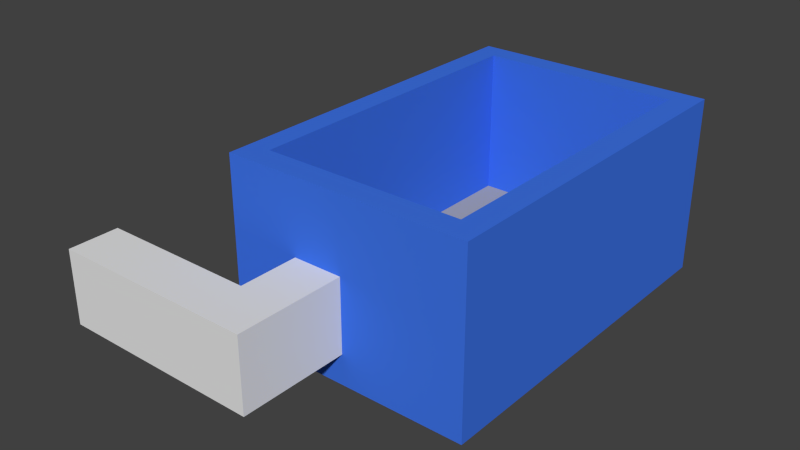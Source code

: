 # Source: mirror1.blend  (saved by Blender 2.69.0; exported with 4.5.12 LTS)
import bpy
from mathutils import Matrix  # noqa: F401  (used for matrix-valued properties, if any)

bpy.ops.wm.read_factory_settings(use_empty=True)
scene = bpy.context.scene
scene.name = 'Scene'

# ---- collections
col_collection_1 = bpy.data.collections.new('Collection 1'); scene.collection.children.link(col_collection_1)
col_collection_2 = bpy.data.collections.new('Collection 2'); scene.collection.children.link(col_collection_2)
col_collection_2.hide_render = True
col_collection_2.hide_viewport = True

# ---- materials (node trees are filled in below, after node groups)
mat_entrance = bpy.data.materials.new('Entrance')
mat_entrance.alpha_threshold = 0.0
mat_entrance.use_transparent_shadow = False
mat_entrance.diffuse_color = (0.0102, 0.8, 0.005229, 1.0)
mat_entrance.roughness = 0.5
mat_entrance.line_color = (0.0, 0.0, 0.0, 1.0)
mat_target = bpy.data.materials.new('Target')
mat_target.alpha_threshold = 0.0
mat_target.use_transparent_shadow = False
mat_target.diffuse_color = (0.8, 0.05178, 0.04293, 1.0)
mat_target.roughness = 0.5
mat_target.line_color = (0.0, 0.0, 0.0, 1.0)
mat_floor = bpy.data.materials.new('Floor')
mat_floor.alpha_threshold = 0.0
mat_floor.use_transparent_shadow = False
mat_floor.diffuse_color = (0.4, 0.4, 0.4, 1.0)
mat_floor.roughness = 0.5
mat_floor.line_color = (0.0, 0.0, 0.0, 1.0)
mat_walls = bpy.data.materials.new('Walls')
mat_walls.alpha_threshold = 0.0
mat_walls.use_transparent_shadow = False
mat_walls.diffuse_color = (0.04968, 0.1728, 0.8, 1.0)
mat_walls.roughness = 0.5
mat_walls.line_color = (0.0, 0.0, 0.0, 1.0)

# ---- material node trees

# ---- world
world_world = bpy.data.worlds.new('World'); scene.world = world_world
world_world.color = (0.05088, 0.05088, 0.05088)
world_world.use_sun_shadow = False
world_world.sun_shadow_jitter_overblur = 0.0
world_world.cycles.sampling_method = 'MANUAL'
world_world.cycles.sample_map_resolution = 256

# ---- meshes
me_cube_006 = bpy.data.meshes.new('Cube.006')
me_cube_006.from_pydata([(-11.96, -10.64, 4.998), (-11.96, -10.64, 0.714), (-11.96, -13.54, 4.998), (-11.96, -13.54, 0.714)], [], [(1, 0, 2, 3)])
_ca = me_cube_006.color_attributes.new('Col', 'BYTE_COLOR', 'CORNER')
_ca.data.foreach_set('color', [1.0, 1.0, 1.0, 1.0, 1.0, 1.0, 1.0, 1.0, 1.0, 1.0, 1.0, 1.0, 1.0, 1.0, 1.0, 1.0])
me_cube_006.use_remesh_preserve_volume = False
me_cube_006.use_remesh_preserve_attributes = False
me_cube_006.use_mirror_vertex_groups = False
me_cube_006.update()
me_cube_004 = bpy.data.meshes.new('Cube.004')
me_cube_004.from_pydata([(-0.0714, -13.54, 0.714), (-2.963, -14.14, 0.714), (-0.0714, -7.14, 0.714), (-2.963, -10.64, 4.998), (-0.0714, -13.54, 4.998), (-0.0714, -10.64, 4.998), (-2.963, -10.64, 0.714), (-2.963, -14.14, 4.998), (-0.0714, -10.64, 0.714), (-0.0714, -7.14, 4.998), (-2.963, -7.14, 4.998), (-2.963, -7.14, 0.714), (-2.963, -10.64, 4.998), (-2.963, -10.64, 0.714), (-2.963, -14.14, 4.998), (-2.963, -14.14, 0.714), (-11.96, -10.64, 4.998), (-11.96, -10.64, 0.714), (-11.96, -13.54, 4.998), (-11.96, -13.54, 0.714)], [(7, 14), (1, 15)], [(8, 17, 19, 0), (5, 4, 18, 16), (11, 10, 3, 6), (10, 9, 5, 3), (2, 11, 6, 8), (13, 12, 16, 17), (8, 0, 4, 5), (2, 8, 5, 9), (6, 3, 12, 13), (0, 19, 18, 4)])
_ca = me_cube_004.color_attributes.new('Col', 'BYTE_COLOR', 'CORNER')
_ca.data.foreach_set('color', [1.0, 1.0, 1.0, 1.0, 1.0, 1.0, 1.0, 1.0, 1.0, 1.0, 1.0, 1.0, 1.0, 1.0, 1.0, 1.0, 1.0, 1.0, 1.0, 1.0, 1.0, 1.0, 1.0, 1.0, 1.0, 1.0, 1.0, 1.0, 1.0, 1.0, 1.0, 1.0, 1.0, 1.0, 1.0, 1.0, 1.0, 1.0, 1.0, 1.0, 1.0, 1.0, 1.0, 1.0, 1.0, 1.0, 1.0, 1.0, 1.0, 1.0, 1.0, 1.0, 1.0, 1.0, 1.0, 1.0, 1.0, 1.0, 1.0, 1.0, 1.0, 1.0, 1.0, 1.0, 1.0, 1.0, 1.0, 1.0, 1.0, 1.0, 1.0, 1.0, 1.0, 1.0, 1.0, 1.0, 1.0, 1.0, 1.0, 1.0, 1.0, 1.0, 1.0, 1.0, 1.0, 1.0, 1.0, 1.0, 1.0, 1.0, 1.0, 1.0, 1.0, 1.0, 1.0, 1.0, 1.0, 1.0, 1.0, 1.0, 1.0, 1.0, 1.0, 1.0, 1.0, 1.0, 1.0, 1.0, 1.0, 1.0, 1.0, 1.0, 1.0, 1.0, 1.0, 1.0, 1.0, 1.0, 1.0, 1.0, 1.0, 1.0, 1.0, 1.0, 1.0, 1.0, 1.0, 1.0, 1.0, 1.0, 1.0, 1.0, 1.0, 1.0, 1.0, 1.0, 1.0, 1.0, 1.0, 1.0, 1.0, 1.0, 1.0, 1.0, 1.0, 1.0, 1.0, 1.0, 1.0, 1.0, 1.0, 1.0, 1.0, 1.0, 1.0, 1.0, 1.0, 1.0, 1.0, 1.0])
me_cube_004.use_remesh_preserve_volume = False
me_cube_004.use_remesh_preserve_attributes = False
me_cube_004.use_mirror_vertex_groups = False
me_cube_004.update()
me_cube_008 = bpy.data.meshes.new('Cube.008')
me_cube_008.from_pydata([(3.977, 2.963, 3.513), (3.399, 2.963, 3.513), (5.134, 2.963, 3.513), (4.555, 2.963, 3.513), (3.977, 2.963, 1.533), (4.555, 2.963, 1.533), (4.266, 2.963, 4.381), (3.977, 2.863, 1.533), (3.977, 2.863, 3.513), (4.555, 2.863, 1.533), (4.555, 2.863, 3.513), (3.399, 2.863, 3.513), (4.266, 2.863, 4.381), (5.134, 2.863, 3.513), (5.712, 5.855, 4.998), (5.712, 2.963, 4.998), (2.82, 5.855, 4.998), (2.82, 2.963, 4.998), (-0.0714, -12.71, 0.714), (-2.963, -12.71, 0.714), (-0.0714, -12.71, 4.998), (-2.963, -12.71, 4.998), (-0.0714, -14.14, 0.714), (-0.0714, -14.14, 4.998), (-2.963, -14.14, 4.998), (-2.963, -14.14, 0.714)], [], [(4, 0, 1, 6, 2, 3, 5), (7, 9, 10, 13, 12, 11, 8), (5, 3, 10, 9), (2, 6, 12, 13), (1, 0, 8, 11), (4, 5, 9, 7), (0, 4, 7, 8), (3, 2, 13, 10), (6, 1, 11, 12), (14, 16, 17), (15, 14, 17), (21, 20, 24), (21, 24, 25), (20, 23, 24), (18, 22, 23), (19, 21, 25), (20, 18, 23)])
_ca = me_cube_008.color_attributes.new('Col', 'BYTE_COLOR', 'CORNER')
_ca.data.foreach_set('color', [0.9911, 0.9911, 0.9911, 0.9961, 0.9911, 0.9911, 0.9911, 0.9961, 0.9911, 0.9911, 0.9911, 0.9961, 0.9911, 0.9911, 0.9911, 0.9961, 1.0, 1.0, 1.0, 1.0, 1.0, 1.0, 1.0, 1.0, 1.0, 1.0, 1.0, 1.0, 0.9911, 0.9911, 0.9911, 0.9961, 1.0, 1.0, 1.0, 1.0, 1.0, 1.0, 1.0, 1.0, 1.0, 1.0, 1.0, 1.0, 0.9911, 0.9911, 0.9911, 0.9961, 0.9911, 0.9911, 0.9911, 0.9961, 0.9911, 0.9911, 0.9911, 0.9961, 1.0, 1.0, 1.0, 1.0, 1.0, 1.0, 1.0, 1.0, 1.0, 1.0, 1.0, 1.0, 1.0, 1.0, 1.0, 1.0, 1.0, 1.0, 1.0, 1.0, 0.9911, 0.9911, 0.9911, 0.9961, 0.9911, 0.9911, 0.9911, 0.9961, 1.0, 1.0, 1.0, 1.0, 0.9911, 0.9911, 0.9911, 0.9961, 0.9911, 0.9911, 0.9911, 0.9961, 0.9911, 0.9911, 0.9911, 0.9961, 0.9911, 0.9911, 0.9911, 0.9961, 0.9911, 0.9911, 0.9911, 0.9961, 1.0, 1.0, 1.0, 1.0, 1.0, 1.0, 1.0, 1.0, 0.9911, 0.9911, 0.9911, 0.9961, 0.9911, 0.9911, 0.9911, 0.9961, 0.9911, 0.9911, 0.9911, 0.9961, 0.9911, 0.9911, 0.9911, 0.9961, 0.9911, 0.9911, 0.9911, 0.9961, 1.0, 1.0, 1.0, 1.0, 1.0, 1.0, 1.0, 1.0, 1.0, 1.0, 1.0, 1.0, 1.0, 1.0, 1.0, 1.0, 0.9911, 0.9911, 0.9911, 0.9961, 0.9911, 0.9911, 0.9911, 0.9961, 0.9911, 0.9911, 0.9911, 0.9961, 0.9911, 0.9911, 0.9911, 0.9961, 1.0, 1.0, 1.0, 1.0, 1.0, 1.0, 1.0, 1.0, 1.0, 1.0, 1.0, 1.0, 1.0, 1.0, 1.0, 1.0, 1.0, 1.0, 1.0, 1.0, 1.0, 1.0, 1.0, 1.0, 1.0, 1.0, 1.0, 1.0, 1.0, 1.0, 1.0, 1.0, 1.0, 1.0, 1.0, 1.0, 1.0, 1.0, 1.0, 1.0, 1.0, 1.0, 1.0, 1.0, 1.0, 1.0, 1.0, 1.0, 1.0, 1.0, 1.0, 1.0, 1.0, 1.0, 1.0, 1.0, 1.0, 1.0, 1.0, 1.0, 1.0, 1.0, 1.0, 1.0, 1.0, 1.0, 1.0, 1.0, 1.0, 1.0, 1.0, 1.0, 1.0, 1.0, 1.0, 1.0, 1.0, 1.0, 1.0, 1.0, 1.0, 1.0, 1.0, 1.0, 1.0, 1.0, 1.0, 1.0, 1.0, 1.0, 1.0, 1.0, 1.0, 1.0, 1.0, 1.0])
me_cube_008.materials.append(mat_entrance)
me_cube_008.use_remesh_preserve_volume = False
me_cube_008.use_remesh_preserve_attributes = False
me_cube_008.use_mirror_vertex_groups = False
me_cube_008.update()
me_cube_005 = bpy.data.meshes.new('Cube.005')
me_cube_005.from_pydata([(5.712, 2.963, 0.714), (2.82, 5.855, 0.714), (2.82, 2.963, 0.714), (5.712, 2.963, 4.998), (2.82, 5.855, 4.998), (2.82, 2.963, 4.998)], [], [(2, 5, 4), (0, 3, 5), (2, 0, 5), (1, 2, 4)])
_ca = me_cube_005.color_attributes.new('Col', 'BYTE_COLOR', 'CORNER')
_ca.data.foreach_set('color', [1.0, 1.0, 1.0, 1.0, 1.0, 1.0, 1.0, 1.0, 1.0, 1.0, 1.0, 1.0, 1.0, 1.0, 1.0, 1.0, 1.0, 1.0, 1.0, 1.0, 1.0, 1.0, 1.0, 1.0, 1.0, 1.0, 1.0, 1.0, 1.0, 1.0, 1.0, 1.0, 1.0, 1.0, 1.0, 1.0, 1.0, 1.0, 1.0, 1.0, 1.0, 1.0, 1.0, 1.0, 1.0, 1.0, 1.0, 1.0])
me_cube_005.materials.append(mat_target)
me_cube_005.use_remesh_preserve_volume = False
me_cube_005.use_remesh_preserve_attributes = False
me_cube_005.use_mirror_vertex_groups = False
me_cube_005.update()
me_cube_002 = bpy.data.meshes.new('Cube.002')
me_cube_002.from_pydata([(-0.0714, -5.712, 0.714), (-2.963, -5.712, 0.714), (-0.0714, -7.14, 0.714), (-2.963, -7.14, 0.714), (2.82, 12.85, 0.714), (-5.855, 12.85, 0.714), (-5.855, 9.963, 0.714), (2.82, 9.963, 0.714), (5.712, 9.963, 0.714), (5.712, -5.712, 0.714), (-5.855, 9.963, 0.714), (-5.855, -5.712, 0.714)], [], [(1, 3, 2), (0, 1, 2), (8, 10, 11), (4, 5, 6), (9, 8, 11), (7, 4, 6)])
_ca = me_cube_002.color_attributes.new('Col', 'BYTE_COLOR', 'CORNER')
_ca.data.foreach_set('color', [1.0, 1.0, 1.0, 1.0, 1.0, 1.0, 1.0, 1.0, 1.0, 1.0, 1.0, 1.0, 1.0, 1.0, 1.0, 1.0, 1.0, 1.0, 1.0, 1.0, 1.0, 1.0, 1.0, 1.0, 1.0, 1.0, 1.0, 1.0, 1.0, 1.0, 1.0, 1.0, 1.0, 1.0, 1.0, 1.0, 1.0, 1.0, 1.0, 1.0, 1.0, 1.0, 1.0, 1.0, 1.0, 1.0, 1.0, 1.0, 1.0, 1.0, 1.0, 1.0, 1.0, 1.0, 1.0, 1.0, 1.0, 1.0, 1.0, 1.0, 1.0, 1.0, 1.0, 1.0, 1.0, 1.0, 1.0, 1.0, 1.0, 1.0, 1.0, 1.0])
me_cube_002.materials.append(mat_floor)
me_cube_002.use_remesh_preserve_volume = False
me_cube_002.use_remesh_preserve_attributes = False
me_cube_002.use_mirror_vertex_groups = False
me_cube_002.update()
me_cube_001 = bpy.data.meshes.new('Cube.001')
me_cube_001.from_pydata([(-7.14, -7.14, -1.071), (-7.14, 14.14, -1.071), (7.14, -7.14, -1.071), (7.14, 14.14, -1.071), (5.712, -5.712, 0.714), (-5.855, -5.712, 0.714), (-5.855, 12.85, 0.714), (5.712, 9.963, 0.714), (2.82, 12.85, 0.714), (5.712, 12.85, 4.998), (5.712, 9.963, 4.998), (2.82, 12.85, 4.998), (-7.14, 14.14, 9.282), (7.14, 14.14, 9.282), (7.14, -7.14, 9.282), (-7.14, -7.14, 9.282), (-5.855, -5.712, 9.282), (-5.855, 12.85, 9.282), (5.712, -5.712, 9.282), (5.712, 12.85, 9.282), (-0.0714, -5.712, 0.714), (-2.963, -5.712, 0.714), (-0.0714, -5.712, 4.998), (-2.963, -5.712, 4.998), (-0.0714, -7.14, 0.714), (-0.0714, -7.14, 4.998), (-2.963, -7.14, 4.998), (-2.963, -7.14, 0.714)], [], [(0, 24, 27), (11, 9, 19), (0, 2, 24), (16, 5, 17), (6, 8, 11), (10, 7, 4), (3, 13, 14), (22, 4, 20), (0, 15, 12), (2, 14, 25), (2, 3, 14), (26, 0, 27), (12, 13, 1), (13, 3, 1), (17, 11, 19), (0, 26, 15), (16, 22, 23), (11, 17, 6), (14, 13, 18), (25, 14, 15), (16, 17, 12), (18, 19, 10), (5, 6, 17), (23, 5, 16), (19, 9, 10), (10, 4, 18), (12, 15, 16), (17, 19, 12), (15, 18, 16), (19, 13, 12), (15, 14, 18), (22, 16, 18), (13, 19, 18), (1, 0, 12), (18, 4, 22), (23, 21, 5), (26, 25, 15), (24, 2, 25)])
_ca = me_cube_001.color_attributes.new('Col', 'BYTE_COLOR', 'CORNER')
_ca.data.foreach_set('color', [1.0, 1.0, 1.0, 1.0, 1.0, 1.0, 1.0, 1.0, 1.0, 1.0, 1.0, 1.0, 1.0, 1.0, 1.0, 1.0, 1.0, 1.0, 1.0, 1.0, 1.0, 1.0, 1.0, 1.0, 1.0, 1.0, 1.0, 1.0, 1.0, 1.0, 1.0, 1.0, 1.0, 1.0, 1.0, 1.0, 1.0, 1.0, 1.0, 1.0, 1.0, 1.0, 1.0, 1.0, 1.0, 1.0, 1.0, 1.0, 1.0, 1.0, 1.0, 1.0, 1.0, 1.0, 1.0, 1.0, 1.0, 1.0, 1.0, 1.0, 1.0, 1.0, 1.0, 1.0, 1.0, 1.0, 1.0, 1.0, 1.0, 1.0, 1.0, 1.0, 1.0, 1.0, 1.0, 1.0, 1.0, 1.0, 1.0, 1.0, 1.0, 1.0, 1.0, 1.0, 1.0, 1.0, 1.0, 1.0, 1.0, 1.0, 1.0, 1.0, 1.0, 1.0, 1.0, 1.0, 1.0, 1.0, 1.0, 1.0, 1.0, 1.0, 1.0, 1.0, 1.0, 1.0, 1.0, 1.0, 1.0, 1.0, 1.0, 1.0, 1.0, 1.0, 1.0, 1.0, 1.0, 1.0, 1.0, 1.0, 1.0, 1.0, 1.0, 1.0, 1.0, 1.0, 1.0, 1.0, 1.0, 1.0, 1.0, 1.0, 1.0, 1.0, 1.0, 1.0, 1.0, 1.0, 1.0, 1.0, 1.0, 1.0, 1.0, 1.0, 1.0, 1.0, 1.0, 1.0, 1.0, 1.0, 1.0, 1.0, 1.0, 1.0, 1.0, 1.0, 1.0, 1.0, 1.0, 1.0, 1.0, 1.0, 1.0, 1.0, 1.0, 1.0, 1.0, 1.0, 1.0, 1.0, 1.0, 1.0, 1.0, 1.0, 1.0, 1.0, 1.0, 1.0, 1.0, 1.0, 1.0, 1.0, 1.0, 1.0, 1.0, 1.0, 1.0, 1.0, 1.0, 1.0, 1.0, 1.0, 1.0, 1.0, 1.0, 1.0, 1.0, 1.0, 1.0, 1.0, 1.0, 1.0, 1.0, 1.0, 1.0, 1.0, 1.0, 1.0, 1.0, 1.0, 1.0, 1.0, 1.0, 1.0, 1.0, 1.0, 1.0, 1.0, 1.0, 1.0, 1.0, 1.0, 1.0, 1.0, 1.0, 1.0, 1.0, 1.0, 1.0, 1.0, 1.0, 1.0, 1.0, 1.0, 1.0, 1.0, 1.0, 1.0, 1.0, 1.0, 1.0, 1.0, 1.0, 1.0, 1.0, 1.0, 1.0, 1.0, 1.0, 1.0, 1.0, 1.0, 1.0, 1.0, 1.0, 1.0, 1.0, 1.0, 1.0, 1.0, 1.0, 1.0, 1.0, 1.0, 1.0, 1.0, 1.0, 1.0, 1.0, 1.0, 1.0, 1.0, 1.0, 1.0, 1.0, 1.0, 1.0, 1.0, 1.0, 1.0, 1.0, 1.0, 1.0, 1.0, 1.0, 1.0, 1.0, 1.0, 1.0, 1.0, 1.0, 1.0, 1.0, 1.0, 1.0, 1.0, 1.0, 1.0, 1.0, 1.0, 1.0, 1.0, 1.0, 1.0, 1.0, 1.0, 1.0, 1.0, 1.0, 1.0, 1.0, 1.0, 1.0, 1.0, 1.0, 1.0, 1.0, 1.0, 1.0, 1.0, 1.0, 1.0, 1.0, 1.0, 1.0, 1.0, 1.0, 1.0, 1.0, 1.0, 1.0, 1.0, 1.0, 1.0, 1.0, 1.0, 1.0, 1.0, 1.0, 1.0, 1.0, 1.0, 1.0, 1.0, 1.0, 1.0, 1.0, 1.0, 1.0, 1.0, 1.0, 1.0, 1.0, 1.0, 1.0, 1.0, 1.0, 1.0, 1.0, 1.0, 1.0, 1.0, 1.0, 1.0, 1.0, 1.0, 1.0, 1.0, 1.0, 1.0, 1.0, 1.0, 1.0, 1.0, 1.0, 1.0, 1.0, 1.0, 1.0, 1.0, 1.0, 1.0, 1.0, 1.0, 1.0, 1.0, 1.0, 1.0, 1.0, 1.0, 1.0, 1.0, 1.0, 1.0, 1.0, 1.0, 1.0, 1.0, 1.0, 1.0, 1.0, 1.0, 1.0, 1.0, 1.0, 1.0, 1.0, 1.0, 1.0, 1.0, 1.0, 1.0, 1.0, 1.0, 1.0, 1.0, 1.0, 1.0, 1.0, 1.0, 1.0, 1.0, 1.0, 1.0, 1.0, 1.0, 1.0, 1.0, 1.0, 1.0, 1.0, 1.0, 1.0, 1.0, 1.0, 1.0, 1.0, 1.0, 1.0, 1.0, 1.0, 1.0, 1.0, 1.0, 1.0, 1.0, 1.0, 1.0, 1.0, 1.0, 1.0, 1.0, 1.0, 1.0, 1.0, 1.0])
me_cube_001.materials.append(mat_walls)
me_cube_001.use_remesh_preserve_volume = False
me_cube_001.use_remesh_preserve_attributes = False
me_cube_001.use_mirror_vertex_groups = False
me_cube_001.update()
me_cube_003 = bpy.data.meshes.new('Cube.003')
me_cube_003.from_pydata([(-0.6605, 5.855, 0.714), (-0.6605, 2.963, 0.714), (2.82, 5.855, 0.714), (2.82, 2.963, 0.714), (0.2071, 5.855, 1.571), (-0.6605, 5.855, 1.571), (0.2071, 2.963, 1.571), (-0.6605, 2.963, 1.571), (1.075, 5.855, 2.428), (0.2071, 5.855, 2.428), (1.075, 2.963, 2.428), (0.2071, 2.963, 2.428), (1.942, 5.855, 3.284), (1.075, 5.855, 3.284), (1.942, 2.963, 3.284), (1.075, 2.963, 3.284), (2.82, 5.855, 4.141), (1.942, 5.855, 4.141), (2.82, 2.963, 4.141), (1.942, 2.963, 4.141)], [], [(1, 3, 6), (10, 6, 3), (10, 15, 13), (8, 9, 11), (6, 11, 9), (4, 2, 0), (12, 2, 8), (16, 17, 19), (14, 19, 17), (7, 1, 6), (14, 15, 10), (18, 19, 14), (14, 3, 18), (4, 5, 7), (10, 11, 6), (3, 14, 10), (0, 1, 5), (14, 12, 15), (6, 4, 7), (12, 14, 17), (18, 16, 19), (8, 13, 12), (4, 9, 8), (12, 13, 15), (5, 4, 0), (12, 17, 16), (2, 4, 8), (2, 12, 16), (4, 6, 9), (10, 8, 11), (8, 10, 13), (1, 7, 5)])
me_cube_003.materials.append(mat_target)
me_cube_003.use_remesh_preserve_volume = False
me_cube_003.use_remesh_preserve_attributes = False
me_cube_003.use_mirror_vertex_groups = False
me_cube_003.update()

# ---- objects
ob_trigger = bpy.data.objects.new('Trigger', me_cube_006)
ob_hallway = bpy.data.objects.new('Hallway', me_cube_004)
ob_highlights = bpy.data.objects.new('Highlights', me_cube_008)
ob_platform = bpy.data.objects.new('Platform', me_cube_005)
ob_floor = bpy.data.objects.new('Floor', me_cube_002)
ob_walls = bpy.data.objects.new('Walls', me_cube_001)
ob_stairs = bpy.data.objects.new('Stairs', me_cube_003)

# ---- transforms, parenting, visibility, modifiers, constraints
ob_trigger.location = (6.5, 7.9, -0.714)
ob_trigger.lineart.crease_threshold = 0.0
ob_hallway.location = (1.5, 7.9, -0.714)
ob_hallway.lineart.crease_threshold = 0.0
ob_highlights.location = (1.5, 14.9, -0.714)
ob_highlights.lineart.crease_threshold = 0.0
ob_platform.location = (1.5, 14.9, -0.714)
ob_platform.lineart.crease_threshold = 0.0
ob_floor.location = (1.5, 7.9, -0.714)
ob_floor.lineart.crease_threshold = 0.0
ob_walls.location = (1.5, 7.9, -0.714)
ob_walls.lineart.crease_threshold = 0.0
ob_stairs.location = (1.5, 14.9, -0.714)
ob_stairs.lineart.crease_threshold = 0.0

# ---- collection membership
col_collection_1.objects.link(ob_trigger)
col_collection_1.objects.link(ob_hallway)
col_collection_1.objects.link(ob_highlights)
col_collection_1.objects.link(ob_platform)
col_collection_1.objects.link(ob_floor)
col_collection_1.objects.link(ob_walls)
col_collection_2.objects.link(ob_stairs)
def _layer_coll(name, lc=None):
    lc = lc or bpy.context.view_layer.layer_collection
    for c in lc.children:
        if c.name == name: return c
        r = _layer_coll(name, c)
        if r: return r
_layer_coll('Collection 2').indirect_only = True

# ---- scene / render settings (as saved in the file)
scene.frame_start = 1; scene.frame_end = 250; scene.frame_set(1)
scene.render.engine = 'BLENDER_EEVEE_NEXT'
scene.render.resolution_percentage = 50
scene.render.dither_intensity = 0.0
scene.cycles.use_denoising = False
scene.cycles.samples = 10
scene.cycles.sampling_pattern = 'TABULATED_SOBOL'
scene.cycles.light_sampling_threshold = 0.0
scene.cycles.use_adaptive_sampling = False
scene.cycles.use_light_tree = False
scene.cycles.blur_glossy = 0.0
scene.cycles.volume_bounces = 1
scene.cycles.pixel_filter_type = 'GAUSSIAN'
scene.cycles.sample_clamp_indirect = 0.0
scene.view_settings.view_transform = 'Standard'
bpy.context.view_layer.update()

# ---- added for rendering (the .blend has no active camera and no usable light): camera, sun
cam_auto = bpy.data.cameras.new('AutoCamera')
cam_auto.lens = 50.0
cam_auto.sensor_width = 36.0
cam_auto.clip_end = 1000.0
ob_auto_camera = bpy.data.objects.new('AutoCamera', cam_auto)
scene.collection.objects.link(ob_auto_camera)
ob_auto_camera.location = (32.085, -31.6959, 29.7888)
ob_auto_camera.rotation_euler = (1.09748, -7.21219e-08, 0.694738)
scene.camera = ob_auto_camera
light_auto_sun = bpy.data.lights.new('AutoSun', 'SUN')
light_auto_sun.energy = 3.0
light_auto_sun.angle = 0.0523599
ob_auto_sun = bpy.data.objects.new('AutoSun', light_auto_sun)
scene.collection.objects.link(ob_auto_sun)
ob_auto_sun.rotation_euler = (0.872665, 0.174533, 0.523599)
bpy.context.view_layer.update()
